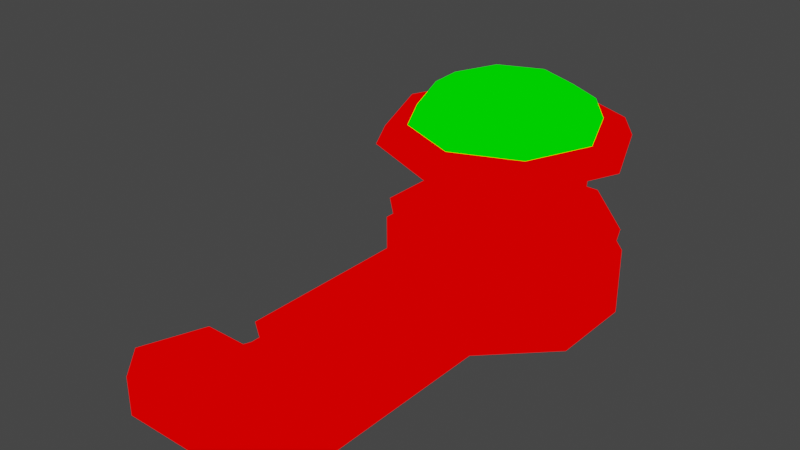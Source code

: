 # Source: rotunda.blend  (saved by Blender 2.82.7; exported with 4.5.12 LTS)
import bpy
from mathutils import Matrix  # noqa: F401  (used for matrix-valued properties, if any)

bpy.ops.wm.read_factory_settings(use_empty=True)
scene = bpy.context.scene
scene.name = 'Scene'

# ---- collections
col_collection = bpy.data.collections.new('Collection'); scene.collection.children.link(col_collection)

# ---- materials (node trees are filled in below, after node groups)
mat_mat1 = bpy.data.materials.new('mat1')
mat_mat1.alpha_threshold = 0.0
mat_mat1.use_transparent_shadow = False
mat_mat1.line_color = (0.0, 0.0, 0.0, 1.0)
mat_mat2 = bpy.data.materials.new('mat2')
mat_mat2.alpha_threshold = 0.0
mat_mat2.use_transparent_shadow = False
mat_mat2.line_color = (0.0, 0.0, 0.0, 1.0)

# ---- material node trees
mat_mat1.use_nodes = True; mat_mat1.node_tree.nodes.clear()
_N = mat_mat1.node_tree.nodes; _L = mat_mat1.node_tree.links
n0 = _N.new('ShaderNodeOutputMaterial'); n0.name = 'Material Output'; n0.location = (300, 300)
n1 = _N.new('ShaderNodeRGB'); n1.name = 'RGB'; n1.location = (-10, 295)
n1.outputs[0].default_value = (1.0, 0.0, 0.0, 1.0)
_L.new(n1.outputs[0], n0.inputs[0])
n0.is_active_output = True
mat_mat2.use_nodes = True; mat_mat2.node_tree.nodes.clear()
_N = mat_mat2.node_tree.nodes; _L = mat_mat2.node_tree.links
n0 = _N.new('ShaderNodeOutputMaterial'); n0.name = 'Material Output'; n0.location = (300, 300)
n1 = _N.new('ShaderNodeRGB'); n1.name = 'RGB'; n1.location = (-10, 295)
n1.outputs[0].default_value = (0.0, 1.0, 0.0, 1.0)
_L.new(n1.outputs[0], n0.inputs[0])
n0.is_active_output = True

# ---- world
world_world = bpy.data.worlds.new('World'); scene.world = world_world
world_world.use_nodes = True; world_world.node_tree.nodes.clear()
_N = world_world.node_tree.nodes; _L = world_world.node_tree.links
n0 = _N.new('ShaderNodeOutputWorld'); n0.name = 'World Output'; n0.location = (300, 300)
n1 = _N.new('ShaderNodeBackground'); n1.name = 'Background'; n1.location = (10, 300)
n1.inputs[0].default_value = (0.05088, 0.05088, 0.05088, 1.0)
_L.new(n1.outputs[0], n0.inputs[0])
n0.is_active_output = True
world_world.color = (0.05088, 0.05088, 0.05088)
world_world.use_sun_shadow = False
world_world.sun_shadow_jitter_overblur = 0.0

# ---- meshes
me_rotunda = bpy.data.meshes.new('rotunda')
me_rotunda.from_pydata([(5.295e-08, -2.326e-08, -0.01967), (5.295e-08, -2.326e-08, 1.488), (0.994, 2.383, -0.01967), (0.994, 2.383, 1.488), (2.388, 0.9821, -0.01967), (2.388, 0.9821, 1.488), (2.383, -0.994, -0.01967), (2.383, -0.994, 1.488), (0.9821, -2.388, -0.01967), (0.9821, -2.388, 1.488), (-0.994, -2.383, -0.01967), (-0.994, -2.383, 1.488), (-2.388, -0.9821, -0.01967), (-2.388, -0.9821, 1.488), (-2.383, 0.994, -0.01967), (-2.383, 0.994, 1.488), (-0.9821, 2.388, -0.01967), (-0.9821, 2.388, 1.488), (0.9656, 2.315, 1.964), (0.9267, 2.221, 1.435), (2.223, 0.9167, 1.435), (2.218, -0.9251, 1.435), (0.7873, -2.309, 1.435), (-0.772, -2.348, 1.435), (-2.223, -0.9167, 1.435), (-2.218, 0.9251, 1.435), (-0.9129, 2.225, 1.435), (-1.008, -7.998, 1.488), (-1.004, -6.389, 1.488), (-1.008, -7.998, -0.01967), (0.9681, -8.003, 1.488), (0.9681, -8.003, -0.01967), (-1.004, -6.389, -0.01967), (-1.775, -6.404, 0.8418), (-2.658, -7.994, 0.8418), (2.319, 0.954, 1.964), (2.315, -0.9656, 1.964), (0.8733, -2.366, 1.964), (-0.8635, -2.39, 1.964), (-2.319, -0.954, 1.964), (-2.315, 0.9656, 1.964), (-0.954, 2.319, 1.964), (2.127, 0.8794, 1.964), (0.8878, 2.128, 1.964), (2.121, -0.8846, 1.964), (0.7014, -2.252, 1.964), (-0.6804, -2.305, 1.964), (-2.127, -0.8794, 1.964), (-2.121, 0.8846, 1.964), (-0.8717, 2.13, 1.964), (-0.7871, -6.335, 1.435), (-0.8768, -6.381, 1.964), (-0.6973, -6.288, 1.964), (0.8245, -7.841, 1.435), (0.8929, -7.918, 1.964), (0.7561, -7.763, 1.964), (-0.8555, -7.816, 1.435), (-0.9254, -7.892, 1.964), (-0.7857, -7.74, 1.964), (-2.658, -7.994, -0.01967), (-1.775, -6.404, -0.01967), (-2.39, -5.806, 0.3957), (-3.884, -6.888, 0.3957), (-3.884, -6.888, -0.01967), (-2.39, -5.806, -0.01967), (-2.397, -5.022, -0.01967), (-3.887, -5.009, -0.01967), (-0.8935, -0.877, 1.422), (-0.9423, -0.937, 3.884), (-0.9763, -1.21, 1.422), (-1.029, -1.287, 3.884), (-1.223, -0.9717, 1.422), (-1.289, -1.037, 3.884), (-1.189, 0.01464, 1.422), (-1.253, 0.002159, 3.884), (-1.488, -0.1524, 1.422), (-1.568, -0.1738, 3.884), (-1.483, 0.1904, 1.422), (-1.563, 0.1873, 3.884), (-0.9075, 0.9228, 1.422), (-0.9571, 0.9587, 3.884), (-1.241, 1.004, 1.422), (-1.308, 1.044, 3.884), (-1.004, 1.252, 1.422), (-1.059, 1.305, 3.884), (0.8951, -0.8925, 1.422), (0.9416, -0.9533, 3.884), (1.228, -0.9739, 1.422), (1.292, -1.039, 3.884), (0.9911, -1.222, 1.422), (1.043, -1.3, 3.884), (1.26, 0.01425, 1.422), (1.326, 0.001752, 3.884), (1.558, 0.1832, 1.422), (1.64, 0.1797, 3.884), (1.555, -0.1597, 1.422), (1.637, -0.1814, 3.884), (0.9836, 1.022, 1.422), (1.035, 1.063, 3.884), (1.069, 1.354, 1.422), (1.125, 1.413, 3.884), (1.314, 1.114, 1.422), (1.383, 1.16, 3.884), (0.007488, 1.341, 1.422), (0.006699, 1.399, 3.884), (-0.1661, 1.636, 1.422), (-0.1761, 1.71, 3.884), (0.1768, 1.639, 1.422), (0.185, 1.713, 3.884), (3.118e-08, 2.671, 3.672), (2.798e-08, 2.485, 4.065), (1.889, 1.889, 3.672), (1.757, 1.757, 4.065), (2.671, -1.349e-07, 3.672), (2.485, -1.245e-07, 4.065), (1.889, -1.889, 3.672), (1.757, -1.757, 4.065), (-2.023e-07, -2.671, 3.672), (-1.893e-07, -2.485, 4.065), (-1.889, -1.889, 3.672), (-1.757, -1.757, 4.065), (-2.671, 1.374e-08, 3.672), (-2.485, 1.382e-08, 4.065), (-1.889, 1.889, 3.672), (-1.757, 1.757, 4.065), (-1.49e-08, 1.49e-08, 3.672), (-2.032, 1.673e-08, 4.065), (-1.437, -1.437, 4.065), (-1.548e-07, -2.032, 4.065), (1.437, -1.437, 4.065), (2.032, -9.633e-08, 4.065), (1.437, 1.437, 4.065), (2.288e-08, 2.032, 4.065), (-1.437, 1.437, 4.065), (-1.837, 1.467e-08, 4.505), (-1.299, -1.299, 4.505), (-1.409e-07, -1.837, 4.505), (1.299, -1.299, 4.505), (1.837, -8.756e-08, 4.505), (1.299, 1.299, 4.505), (1.972e-08, 1.837, 4.505), (-1.299, 1.299, 4.505), (-1.336, 1.586e-08, 4.829), (-0.9446, -0.9446, 4.829), (-1.158e-07, -1.336, 4.829), (0.9446, -0.9446, 4.829), (1.336, -5.846e-08, 4.829), (0.9446, 0.9446, 4.829), (1.006e-09, 1.336, 4.829), (-0.9446, 0.9446, 4.829), (-0.5492, 1.397e-08, 5.038), (-0.3883, -0.3883, 5.038), (-7.239e-08, -0.5492, 5.038), (0.3883, -0.3883, 5.038), (0.5492, -1.659e-08, 5.038), (0.3883, 0.3883, 5.038), (-2.438e-08, 0.5492, 5.038), (-0.3883, 0.3883, 5.038), (-4.843e-08, 0.0, 5.082)], [], [(0, 2, 4), (1, 5, 3), (2, 3, 5, 4), (0, 4, 6), (1, 7, 5), (4, 5, 7, 6), (0, 6, 8), (1, 9, 7), (6, 7, 9, 8), (0, 8, 10), (1, 11, 9), (9, 11, 28, 30), (0, 10, 12), (1, 13, 11), (10, 11, 13, 12), (0, 12, 14), (1, 15, 13), (12, 13, 15, 14), (0, 14, 16), (1, 17, 15), (14, 15, 17, 16), (0, 16, 2), (1, 3, 17), (16, 17, 3, 2), (48, 49, 41, 40), (47, 48, 40, 39), (46, 47, 39, 38), (22, 37, 54, 53), (44, 45, 37, 36), (42, 44, 36, 35), (43, 42, 35, 18), (49, 43, 18, 41), (28, 32, 60, 33), (32, 31, 29), (33, 60, 64, 61), (51, 50, 52), (23, 46, 52, 50), (11, 10, 32, 28), (10, 8, 31, 32), (31, 30, 27, 29), (19, 20, 42, 43), (21, 20, 35, 36), (23, 24, 47, 46), (22, 21, 36, 37), (20, 21, 44, 42), (8, 9, 30, 31), (24, 25, 48, 47), (24, 23, 38, 39), (21, 22, 45, 44), (25, 24, 39, 40), (25, 26, 49, 48), (26, 25, 40, 41), (26, 19, 43, 49), (30, 28, 27), (19, 26, 41, 18), (20, 19, 18, 35), (38, 23, 50, 51), (46, 38, 51, 52), (53, 54, 57, 56), (37, 45, 55, 54), (45, 22, 53, 55), (56, 57, 58), (54, 55, 58, 57), (55, 53, 56, 58), (32, 29, 59, 60), (29, 27, 34, 59), (28, 34, 27), (61, 66, 62), (59, 34, 62, 63), (60, 59, 63, 64), (33, 62, 34), (61, 65, 66), (63, 62, 66), (61, 64, 65), (64, 63, 66, 65), (33, 61, 62), (28, 33, 34), (67, 68, 70, 69), (69, 70, 72, 71), (71, 72, 68, 67), (73, 74, 76, 75), (75, 76, 78, 77), (77, 78, 74, 73), (79, 80, 82, 81), (81, 82, 84, 83), (83, 84, 80, 79), (85, 86, 88, 87), (87, 88, 90, 89), (89, 90, 86, 85), (91, 92, 94, 93), (93, 94, 96, 95), (95, 96, 92, 91), (97, 98, 100, 99), (99, 100, 102, 101), (101, 102, 98, 97), (103, 104, 106, 105), (105, 106, 108, 107), (107, 108, 104, 103), (109, 110, 112, 111), (111, 112, 114, 113), (113, 114, 116, 115), (115, 116, 118, 117), (117, 118, 120, 119), (119, 120, 122, 121), (121, 122, 124, 123), (123, 124, 110, 109), (119, 121, 125), (115, 117, 125), (121, 123, 125), (111, 113, 125), (117, 119, 125), (123, 109, 125), (109, 111, 125), (113, 115, 125), (114, 112, 131, 130), (120, 118, 128, 127), (110, 124, 133, 132), (116, 114, 130, 129), (122, 120, 127, 126), (112, 110, 132, 131), (118, 116, 129, 128), (124, 122, 126, 133), (131, 132, 140, 139), (129, 130, 138, 137), (127, 128, 136, 135), (133, 126, 134, 141), (130, 131, 139, 138), (128, 129, 137, 136), (126, 127, 135, 134), (132, 133, 141, 140), (141, 134, 142, 149), (138, 139, 147, 146), (136, 137, 145, 144), (134, 135, 143, 142), (140, 141, 149, 148), (139, 140, 148, 147), (137, 138, 146, 145), (135, 136, 144, 143), (147, 148, 156, 155), (145, 146, 154, 153), (143, 144, 152, 151), (149, 142, 150, 157), (146, 147, 155, 154), (144, 145, 153, 152), (142, 143, 151, 150), (148, 149, 157, 156), (150, 151, 158), (156, 157, 158), (155, 156, 158), (153, 154, 158), (151, 152, 158), (157, 150, 158), (154, 155, 158), (152, 153, 158)])
me_rotunda.polygons.foreach_set('material_index', [0, 0, 0, 0, 0, 0, 0, 0, 0, 0, 0, 0, 0, 0, 0, 0, 0, 0, 0, 0, 0, 0, 0, 0, 0, 0, 0, 0, 0, 0, 0, 0, 0, 0, 0, 0, 0, 0, 0, 0, 0, 0, 0, 0, 0, 0, 0, 0, 0, 0, 0, 0, 0, 0, 0, 0, 0, 0, 0, 0, 0, 0, 0, 0, 0, 0, 0, 0, 0, 0, 0, 0, 0, 0, 0, 0, 0, 0, 0, 0, 0, 0, 0, 0, 0, 0, 0, 0, 0, 0, 0, 0, 0, 0, 0, 0, 0, 0, 0, 0, 0, 0, 0, 0, 0, 0, 0, 0, 0, 0, 0, 0, 0, 0, 0, 0, 0, 0, 0, 0, 0, 0, 1, 1, 1, 1, 1, 1, 1, 1, 1, 1, 1, 1, 1, 1, 1, 1, 1, 1, 1, 1, 1, 1, 1, 1, 1, 1, 1, 1, 1, 1, 1, 1])
me_rotunda.materials.append(mat_mat1)
me_rotunda.materials.append(mat_mat2)
me_rotunda.use_remesh_preserve_volume = False
me_rotunda.use_remesh_preserve_attributes = False
me_rotunda.use_mirror_vertex_groups = False
me_rotunda.update()

# ---- objects
ob_rotunda = bpy.data.objects.new('rotunda', me_rotunda)

# ---- transforms, parenting, visibility, modifiers, constraints
ob_rotunda.location = (0.0, 0.0, 0.0)
ob_rotunda.lock_rotations_4d = False
ob_rotunda.empty_display_type = 'ARROWS'
ob_rotunda.lineart.crease_threshold = 0.0

# ---- collection membership
col_collection.objects.link(ob_rotunda)

# ---- scene / render settings (as saved in the file)
scene.frame_start = 1; scene.frame_end = 250; scene.frame_set(1)
scene.render.engine = 'BLENDER_EEVEE_NEXT'
scene.cycles.use_denoising = False
scene.cycles.samples = 128
scene.cycles.sampling_pattern = 'TABULATED_SOBOL'
scene.cycles.use_adaptive_sampling = False
scene.cycles.use_light_tree = False
scene.view_settings.view_transform = 'Filmic'
bpy.context.view_layer.update()

# ---- added for rendering (the .blend has no active camera and no usable light): camera, sun
cam_auto = bpy.data.cameras.new('AutoCamera')
cam_auto.lens = 50.0
cam_auto.sensor_width = 36.0
cam_auto.clip_end = 1000.0
ob_auto_camera = bpy.data.objects.new('AutoCamera', cam_auto)
scene.collection.objects.link(ob_auto_camera)
ob_auto_camera.location = (11.9076, -17.6842, 12.5437)
ob_auto_camera.rotation_euler = (1.09748, -7.21219e-08, 0.694738)
scene.camera = ob_auto_camera
light_auto_sun = bpy.data.lights.new('AutoSun', 'SUN')
light_auto_sun.energy = 3.0
light_auto_sun.angle = 0.0523599
ob_auto_sun = bpy.data.objects.new('AutoSun', light_auto_sun)
scene.collection.objects.link(ob_auto_sun)
ob_auto_sun.rotation_euler = (0.872665, 0.174533, 0.523599)
bpy.context.view_layer.update()
